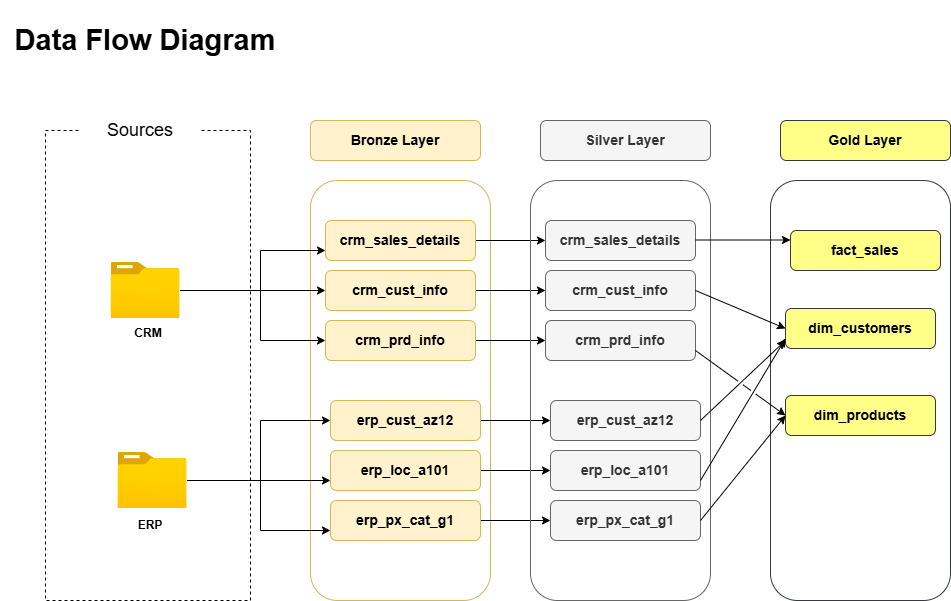

The diagram above was exported from draw.io. Its source (the exported page's mxGraphModel, read from the mxfile embedded in the PNG):
<mxGraphModel dx="880" dy="508" grid="1" gridSize="10" guides="1" tooltips="1" connect="1" arrows="1" fold="1" page="1" pageScale="1" pageWidth="850" pageHeight="1100" math="0" shadow="0">
  <root>
    <mxCell id="0" />
    <mxCell id="1" parent="0" />
    <mxCell id="D3Ak_9p2HrBAHhJlQx-v-1" value="&lt;b&gt;&lt;font&gt;Data Flow Diagram&lt;/font&gt;&lt;/b&gt;" style="text;html=1;align=center;verticalAlign=middle;whiteSpace=wrap;rounded=0;fontSize=29;" parent="1" vertex="1">
      <mxGeometry width="290" height="80" as="geometry" />
    </mxCell>
    <mxCell id="D3Ak_9p2HrBAHhJlQx-v-3" value="" style="rounded=0;whiteSpace=wrap;html=1;fontColor=default;fillColor=none;dashed=1;" parent="1" vertex="1">
      <mxGeometry x="45" y="130" width="205" height="470" as="geometry" />
    </mxCell>
    <mxCell id="D3Ak_9p2HrBAHhJlQx-v-4" value="&lt;font style=&quot;font-size: 18px;&quot;&gt;Sources&lt;/font&gt;" style="rounded=1;whiteSpace=wrap;html=1;strokeColor=none;" parent="1" vertex="1">
      <mxGeometry x="80" y="100" width="120" height="60" as="geometry" />
    </mxCell>
    <mxCell id="D3Ak_9p2HrBAHhJlQx-v-7" value="" style="rounded=1;whiteSpace=wrap;html=1;fillColor=none;strokeColor=#d6b656;shadow=0;" parent="1" vertex="1">
      <mxGeometry x="310" y="180" width="180" height="420" as="geometry" />
    </mxCell>
    <mxCell id="D3Ak_9p2HrBAHhJlQx-v-8" value="&lt;b&gt;&lt;font style=&quot;font-size: 14px;&quot;&gt;Bronze Layer&lt;/font&gt;&lt;/b&gt;" style="rounded=1;whiteSpace=wrap;html=1;strokeColor=#d6b656;fillColor=#fff2cc;" parent="1" vertex="1">
      <mxGeometry x="310" y="120" width="170" height="40" as="geometry" />
    </mxCell>
    <mxCell id="D3Ak_9p2HrBAHhJlQx-v-24" style="edgeStyle=orthogonalEdgeStyle;rounded=0;orthogonalLoop=1;jettySize=auto;html=1;entryX=0;entryY=0.5;entryDx=0;entryDy=0;" parent="1" source="D3Ak_9p2HrBAHhJlQx-v-9" target="D3Ak_9p2HrBAHhJlQx-v-12" edge="1">
      <mxGeometry relative="1" as="geometry">
        <Array as="points">
          <mxPoint x="260" y="290" />
          <mxPoint x="260" y="340" />
        </Array>
      </mxGeometry>
    </mxCell>
    <mxCell id="D3Ak_9p2HrBAHhJlQx-v-25" style="edgeStyle=orthogonalEdgeStyle;rounded=0;orthogonalLoop=1;jettySize=auto;html=1;entryX=0;entryY=0.75;entryDx=0;entryDy=0;" parent="1" source="D3Ak_9p2HrBAHhJlQx-v-9" target="D3Ak_9p2HrBAHhJlQx-v-10" edge="1">
      <mxGeometry relative="1" as="geometry">
        <Array as="points">
          <mxPoint x="260" y="290" />
          <mxPoint x="260" y="250" />
        </Array>
      </mxGeometry>
    </mxCell>
    <mxCell id="D3Ak_9p2HrBAHhJlQx-v-26" style="edgeStyle=orthogonalEdgeStyle;rounded=0;orthogonalLoop=1;jettySize=auto;html=1;entryX=0;entryY=0.5;entryDx=0;entryDy=0;" parent="1" source="D3Ak_9p2HrBAHhJlQx-v-9" target="D3Ak_9p2HrBAHhJlQx-v-11" edge="1">
      <mxGeometry relative="1" as="geometry" />
    </mxCell>
    <mxCell id="D3Ak_9p2HrBAHhJlQx-v-9" value="" style="image;aspect=fixed;html=1;points=[];align=center;fontSize=12;image=img/lib/azure2/general/Folder_Blank.svg;" parent="1" vertex="1">
      <mxGeometry x="110.5" y="262" width="69" height="56.00000000000001" as="geometry" />
    </mxCell>
    <mxCell id="7XgdglSOMPtqffUQGnYG-9" style="edgeStyle=orthogonalEdgeStyle;rounded=0;orthogonalLoop=1;jettySize=auto;html=1;entryX=0;entryY=0.5;entryDx=0;entryDy=0;" parent="1" source="D3Ak_9p2HrBAHhJlQx-v-10" target="7XgdglSOMPtqffUQGnYG-8" edge="1">
      <mxGeometry relative="1" as="geometry" />
    </mxCell>
    <mxCell id="D3Ak_9p2HrBAHhJlQx-v-10" value="&lt;b&gt;&lt;font style=&quot;font-size: 14px;&quot;&gt;crm_sales_details&lt;/font&gt;&lt;/b&gt;" style="rounded=1;whiteSpace=wrap;html=1;strokeColor=#d6b656;fillColor=#fff2cc;" parent="1" vertex="1">
      <mxGeometry x="325" y="220" width="150" height="40" as="geometry" />
    </mxCell>
    <mxCell id="7XgdglSOMPtqffUQGnYG-10" style="edgeStyle=orthogonalEdgeStyle;rounded=0;orthogonalLoop=1;jettySize=auto;html=1;entryX=0;entryY=0.5;entryDx=0;entryDy=0;" parent="1" source="D3Ak_9p2HrBAHhJlQx-v-11" target="7XgdglSOMPtqffUQGnYG-7" edge="1">
      <mxGeometry relative="1" as="geometry" />
    </mxCell>
    <mxCell id="D3Ak_9p2HrBAHhJlQx-v-11" value="&lt;b&gt;&lt;font style=&quot;font-size: 14px;&quot;&gt;crm_cust_info&lt;/font&gt;&lt;/b&gt;" style="rounded=1;whiteSpace=wrap;html=1;strokeColor=#d6b656;fillColor=#fff2cc;" parent="1" vertex="1">
      <mxGeometry x="325" y="270" width="150" height="40" as="geometry" />
    </mxCell>
    <mxCell id="7XgdglSOMPtqffUQGnYG-11" style="edgeStyle=orthogonalEdgeStyle;rounded=0;orthogonalLoop=1;jettySize=auto;html=1;entryX=0;entryY=0.5;entryDx=0;entryDy=0;" parent="1" source="D3Ak_9p2HrBAHhJlQx-v-12" target="7XgdglSOMPtqffUQGnYG-6" edge="1">
      <mxGeometry relative="1" as="geometry" />
    </mxCell>
    <mxCell id="D3Ak_9p2HrBAHhJlQx-v-12" value="&lt;b&gt;&lt;font style=&quot;font-size: 14px;&quot;&gt;crm_prd_info&lt;/font&gt;&lt;/b&gt;" style="rounded=1;whiteSpace=wrap;html=1;strokeColor=#d6b656;fillColor=#fff2cc;" parent="1" vertex="1">
      <mxGeometry x="325" y="320" width="150" height="40" as="geometry" />
    </mxCell>
    <mxCell id="7XgdglSOMPtqffUQGnYG-12" style="edgeStyle=orthogonalEdgeStyle;rounded=0;orthogonalLoop=1;jettySize=auto;html=1;entryX=0;entryY=0.5;entryDx=0;entryDy=0;" parent="1" source="D3Ak_9p2HrBAHhJlQx-v-13" target="7XgdglSOMPtqffUQGnYG-3" edge="1">
      <mxGeometry relative="1" as="geometry" />
    </mxCell>
    <mxCell id="D3Ak_9p2HrBAHhJlQx-v-13" value="&lt;b&gt;&lt;font style=&quot;font-size: 14px;&quot;&gt;erp_cust_az12&lt;/font&gt;&lt;/b&gt;" style="rounded=1;whiteSpace=wrap;html=1;strokeColor=#d6b656;fillColor=#fff2cc;" parent="1" vertex="1">
      <mxGeometry x="330" y="400" width="150" height="40" as="geometry" />
    </mxCell>
    <mxCell id="7XgdglSOMPtqffUQGnYG-13" style="edgeStyle=orthogonalEdgeStyle;rounded=0;orthogonalLoop=1;jettySize=auto;html=1;" parent="1" source="D3Ak_9p2HrBAHhJlQx-v-14" target="7XgdglSOMPtqffUQGnYG-4" edge="1">
      <mxGeometry relative="1" as="geometry" />
    </mxCell>
    <mxCell id="D3Ak_9p2HrBAHhJlQx-v-14" value="&lt;b&gt;&lt;font style=&quot;font-size: 14px;&quot;&gt;erp_loc_a101&lt;/font&gt;&lt;/b&gt;" style="rounded=1;whiteSpace=wrap;html=1;strokeColor=#d6b656;fillColor=#fff2cc;" parent="1" vertex="1">
      <mxGeometry x="330" y="450" width="150" height="40" as="geometry" />
    </mxCell>
    <mxCell id="7XgdglSOMPtqffUQGnYG-14" value="" style="edgeStyle=orthogonalEdgeStyle;rounded=0;orthogonalLoop=1;jettySize=auto;html=1;" parent="1" source="D3Ak_9p2HrBAHhJlQx-v-15" target="7XgdglSOMPtqffUQGnYG-5" edge="1">
      <mxGeometry relative="1" as="geometry" />
    </mxCell>
    <mxCell id="D3Ak_9p2HrBAHhJlQx-v-15" value="&lt;b&gt;&lt;font style=&quot;font-size: 14px;&quot;&gt;erp_px_cat_g1&lt;/font&gt;&lt;/b&gt;" style="rounded=1;whiteSpace=wrap;html=1;strokeColor=#d6b656;fillColor=#fff2cc;" parent="1" vertex="1">
      <mxGeometry x="330" y="500" width="150" height="40" as="geometry" />
    </mxCell>
    <mxCell id="D3Ak_9p2HrBAHhJlQx-v-27" style="edgeStyle=orthogonalEdgeStyle;rounded=0;orthogonalLoop=1;jettySize=auto;html=1;entryX=0;entryY=0.75;entryDx=0;entryDy=0;" parent="1" source="D3Ak_9p2HrBAHhJlQx-v-16" target="D3Ak_9p2HrBAHhJlQx-v-14" edge="1">
      <mxGeometry relative="1" as="geometry" />
    </mxCell>
    <mxCell id="D3Ak_9p2HrBAHhJlQx-v-28" style="edgeStyle=orthogonalEdgeStyle;rounded=0;orthogonalLoop=1;jettySize=auto;html=1;entryX=0;entryY=0.5;entryDx=0;entryDy=0;" parent="1" source="D3Ak_9p2HrBAHhJlQx-v-16" target="D3Ak_9p2HrBAHhJlQx-v-13" edge="1">
      <mxGeometry relative="1" as="geometry">
        <Array as="points">
          <mxPoint x="260" y="480" />
          <mxPoint x="260" y="420" />
        </Array>
      </mxGeometry>
    </mxCell>
    <mxCell id="D3Ak_9p2HrBAHhJlQx-v-29" style="edgeStyle=orthogonalEdgeStyle;rounded=0;orthogonalLoop=1;jettySize=auto;html=1;entryX=0;entryY=0.75;entryDx=0;entryDy=0;" parent="1" source="D3Ak_9p2HrBAHhJlQx-v-16" target="D3Ak_9p2HrBAHhJlQx-v-15" edge="1">
      <mxGeometry relative="1" as="geometry">
        <Array as="points">
          <mxPoint x="260" y="480" />
          <mxPoint x="260" y="530" />
        </Array>
      </mxGeometry>
    </mxCell>
    <mxCell id="D3Ak_9p2HrBAHhJlQx-v-16" value="" style="image;aspect=fixed;html=1;points=[];align=center;fontSize=12;image=img/lib/azure2/general/Folder_Blank.svg;" parent="1" vertex="1">
      <mxGeometry x="117.5" y="452" width="69" height="56.00000000000001" as="geometry" />
    </mxCell>
    <mxCell id="D3Ak_9p2HrBAHhJlQx-v-17" value="&lt;b&gt;CRM&lt;/b&gt;" style="text;html=1;align=center;verticalAlign=middle;whiteSpace=wrap;rounded=0;" parent="1" vertex="1">
      <mxGeometry x="117.5" y="318" width="60" height="30" as="geometry" />
    </mxCell>
    <mxCell id="D3Ak_9p2HrBAHhJlQx-v-30" value="&lt;b&gt;ERP&lt;/b&gt;" style="text;html=1;align=center;verticalAlign=middle;whiteSpace=wrap;rounded=0;" parent="1" vertex="1">
      <mxGeometry x="119.5" y="510" width="60" height="30" as="geometry" />
    </mxCell>
    <mxCell id="7XgdglSOMPtqffUQGnYG-1" value="&lt;b&gt;&lt;font style=&quot;font-size: 14px;&quot;&gt;Silver Layer&lt;/font&gt;&lt;/b&gt;" style="rounded=1;whiteSpace=wrap;html=1;strokeColor=#666666;fillColor=#f5f5f5;fontColor=#333333;" parent="1" vertex="1">
      <mxGeometry x="540" y="120" width="170" height="40" as="geometry" />
    </mxCell>
    <mxCell id="7XgdglSOMPtqffUQGnYG-2" value="" style="rounded=1;whiteSpace=wrap;html=1;fillColor=none;strokeColor=#666666;shadow=0;fontColor=#333333;" parent="1" vertex="1">
      <mxGeometry x="530" y="180" width="180" height="420" as="geometry" />
    </mxCell>
    <mxCell id="7XgdglSOMPtqffUQGnYG-3" value="&lt;b&gt;&lt;font style=&quot;font-size: 14px;&quot;&gt;erp_cust_az12&lt;/font&gt;&lt;/b&gt;" style="rounded=1;whiteSpace=wrap;html=1;strokeColor=#666666;fillColor=#f5f5f5;fontColor=#333333;" parent="1" vertex="1">
      <mxGeometry x="550" y="400" width="150" height="40" as="geometry" />
    </mxCell>
    <mxCell id="7XgdglSOMPtqffUQGnYG-4" value="&lt;b&gt;&lt;font style=&quot;font-size: 14px;&quot;&gt;erp_loc_a101&lt;/font&gt;&lt;/b&gt;" style="rounded=1;whiteSpace=wrap;html=1;strokeColor=#666666;fillColor=#f5f5f5;fontColor=#333333;" parent="1" vertex="1">
      <mxGeometry x="550" y="450" width="150" height="40" as="geometry" />
    </mxCell>
    <mxCell id="7XgdglSOMPtqffUQGnYG-5" value="&lt;b&gt;&lt;font style=&quot;font-size: 14px;&quot;&gt;erp_px_cat_g1&lt;/font&gt;&lt;/b&gt;" style="rounded=1;whiteSpace=wrap;html=1;strokeColor=#666666;fillColor=#f5f5f5;fontColor=#333333;" parent="1" vertex="1">
      <mxGeometry x="550" y="500" width="150" height="40" as="geometry" />
    </mxCell>
    <mxCell id="7XgdglSOMPtqffUQGnYG-6" value="&lt;b&gt;&lt;font style=&quot;font-size: 14px;&quot;&gt;crm_prd_info&lt;/font&gt;&lt;/b&gt;" style="rounded=1;whiteSpace=wrap;html=1;strokeColor=#666666;fillColor=#f5f5f5;fontColor=#333333;" parent="1" vertex="1">
      <mxGeometry x="545" y="320" width="150" height="40" as="geometry" />
    </mxCell>
    <mxCell id="7XgdglSOMPtqffUQGnYG-7" value="&lt;b&gt;&lt;font style=&quot;font-size: 14px;&quot;&gt;crm_cust_info&lt;/font&gt;&lt;/b&gt;" style="rounded=1;whiteSpace=wrap;html=1;strokeColor=#666666;fillColor=#f5f5f5;fontColor=#333333;" parent="1" vertex="1">
      <mxGeometry x="545" y="270" width="150" height="40" as="geometry" />
    </mxCell>
    <mxCell id="7XgdglSOMPtqffUQGnYG-8" value="&lt;b&gt;&lt;font style=&quot;font-size: 14px;&quot;&gt;crm_sales_details&lt;/font&gt;&lt;/b&gt;" style="rounded=1;whiteSpace=wrap;html=1;strokeColor=#666666;fillColor=#f5f5f5;fontColor=#333333;" parent="1" vertex="1">
      <mxGeometry x="545" y="220" width="150" height="40" as="geometry" />
    </mxCell>
    <mxCell id="z3Fl-VxLQaWBwaiBo_N1-1" value="&lt;b&gt;&lt;font style=&quot;font-size: 14px;&quot;&gt;Gold Layer&lt;/font&gt;&lt;/b&gt;" style="rounded=1;whiteSpace=wrap;html=1;strokeColor=#36393d;fillColor=#ffff88;" parent="1" vertex="1">
      <mxGeometry x="780" y="120" width="170" height="40" as="geometry" />
    </mxCell>
    <mxCell id="z3Fl-VxLQaWBwaiBo_N1-2" value="" style="rounded=1;whiteSpace=wrap;html=1;fillColor=none;strokeColor=#36393d;shadow=0;" parent="1" vertex="1">
      <mxGeometry x="770" y="180" width="180" height="420" as="geometry" />
    </mxCell>
    <mxCell id="z3Fl-VxLQaWBwaiBo_N1-6" value="&lt;b&gt;&lt;font style=&quot;font-size: 14px;&quot;&gt;dim_products&lt;/font&gt;&lt;/b&gt;" style="rounded=1;whiteSpace=wrap;html=1;strokeColor=#36393d;fillColor=#ffff88;" parent="1" vertex="1">
      <mxGeometry x="785" y="395" width="150" height="40" as="geometry" />
    </mxCell>
    <mxCell id="z3Fl-VxLQaWBwaiBo_N1-7" value="&lt;b&gt;&lt;font style=&quot;font-size: 14px;&quot;&gt;dim_customers&lt;/font&gt;&lt;/b&gt;" style="rounded=1;whiteSpace=wrap;html=1;strokeColor=#36393d;fillColor=#ffff88;" parent="1" vertex="1">
      <mxGeometry x="785" y="308" width="150" height="40" as="geometry" />
    </mxCell>
    <mxCell id="z3Fl-VxLQaWBwaiBo_N1-8" value="&lt;b&gt;&lt;font style=&quot;font-size: 14px;&quot;&gt;fact_sales&lt;/font&gt;&lt;/b&gt;" style="rounded=1;whiteSpace=wrap;html=1;strokeColor=#36393d;fillColor=#ffff88;" parent="1" vertex="1">
      <mxGeometry x="790" y="230" width="150" height="40" as="geometry" />
    </mxCell>
    <mxCell id="z3Fl-VxLQaWBwaiBo_N1-9" value="" style="endArrow=classic;html=1;rounded=0;exitX=1;exitY=0.75;exitDx=0;exitDy=0;entryX=0;entryY=0.5;entryDx=0;entryDy=0;" parent="1" edge="1">
      <mxGeometry width="50" height="50" relative="1" as="geometry">
        <mxPoint x="695" y="239.5" as="sourcePoint" />
        <mxPoint x="790" y="239.5" as="targetPoint" />
      </mxGeometry>
    </mxCell>
    <mxCell id="z3Fl-VxLQaWBwaiBo_N1-10" value="" style="endArrow=classic;html=1;rounded=0;exitX=1;exitY=0.5;exitDx=0;exitDy=0;entryX=0;entryY=0.5;entryDx=0;entryDy=0;jumpStyle=gap;" parent="1" source="7XgdglSOMPtqffUQGnYG-7" target="z3Fl-VxLQaWBwaiBo_N1-7" edge="1">
      <mxGeometry width="50" height="50" relative="1" as="geometry">
        <mxPoint x="610" y="390" as="sourcePoint" />
        <mxPoint x="660" y="340" as="targetPoint" />
      </mxGeometry>
    </mxCell>
    <mxCell id="z3Fl-VxLQaWBwaiBo_N1-11" value="" style="endArrow=classic;html=1;rounded=0;exitX=1;exitY=0.5;exitDx=0;exitDy=0;jumpStyle=gap;" parent="1" source="7XgdglSOMPtqffUQGnYG-3" edge="1">
      <mxGeometry width="50" height="50" relative="1" as="geometry">
        <mxPoint x="735" y="390" as="sourcePoint" />
        <mxPoint x="785" y="340" as="targetPoint" />
      </mxGeometry>
    </mxCell>
    <mxCell id="z3Fl-VxLQaWBwaiBo_N1-13" value="" style="endArrow=classic;html=1;rounded=0;exitX=1;exitY=0.75;exitDx=0;exitDy=0;entryX=0;entryY=0.75;entryDx=0;entryDy=0;jumpStyle=gap;" parent="1" source="7XgdglSOMPtqffUQGnYG-4" target="z3Fl-VxLQaWBwaiBo_N1-7" edge="1">
      <mxGeometry width="50" height="50" relative="1" as="geometry">
        <mxPoint x="610" y="390" as="sourcePoint" />
        <mxPoint x="660" y="340" as="targetPoint" />
      </mxGeometry>
    </mxCell>
    <mxCell id="z3Fl-VxLQaWBwaiBo_N1-14" value="" style="endArrow=classic;html=1;rounded=0;exitX=1;exitY=0.75;exitDx=0;exitDy=0;entryX=0;entryY=0.5;entryDx=0;entryDy=0;jumpStyle=gap;" parent="1" source="7XgdglSOMPtqffUQGnYG-6" target="z3Fl-VxLQaWBwaiBo_N1-6" edge="1">
      <mxGeometry width="50" height="50" relative="1" as="geometry">
        <mxPoint x="610" y="390" as="sourcePoint" />
        <mxPoint x="660" y="340" as="targetPoint" />
      </mxGeometry>
    </mxCell>
    <mxCell id="z3Fl-VxLQaWBwaiBo_N1-15" value="" style="endArrow=classic;html=1;rounded=0;entryX=0;entryY=0.5;entryDx=0;entryDy=0;exitX=1;exitY=0.5;exitDx=0;exitDy=0;jumpStyle=gap;" parent="1" source="7XgdglSOMPtqffUQGnYG-5" target="z3Fl-VxLQaWBwaiBo_N1-6" edge="1">
      <mxGeometry width="50" height="50" relative="1" as="geometry">
        <mxPoint x="610" y="390" as="sourcePoint" />
        <mxPoint x="660" y="340" as="targetPoint" />
      </mxGeometry>
    </mxCell>
  </root>
</mxGraphModel>